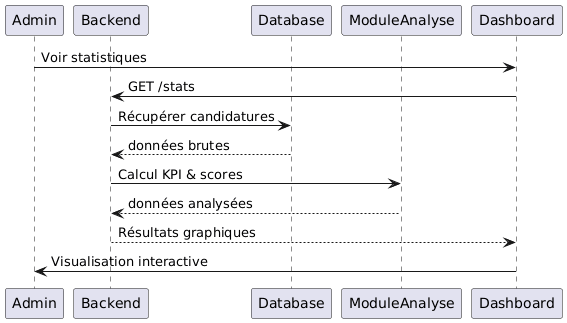

The diagram above was rendered by PlantUML. Its source (embedded in the PNG):
@startuml
participant Admin
participant Backend
participant Database
participant ModuleAnalyse as Analyse
participant Dashboard

Admin -> Dashboard : Voir statistiques
Dashboard -> Backend : GET /stats
Backend -> Database : Récupérer candidatures
Database --> Backend : données brutes
Backend -> Analyse : Calcul KPI & scores
Analyse --> Backend : données analysées
Backend --> Dashboard : Résultats graphiques
Dashboard -> Admin : Visualisation interactive
@enduml